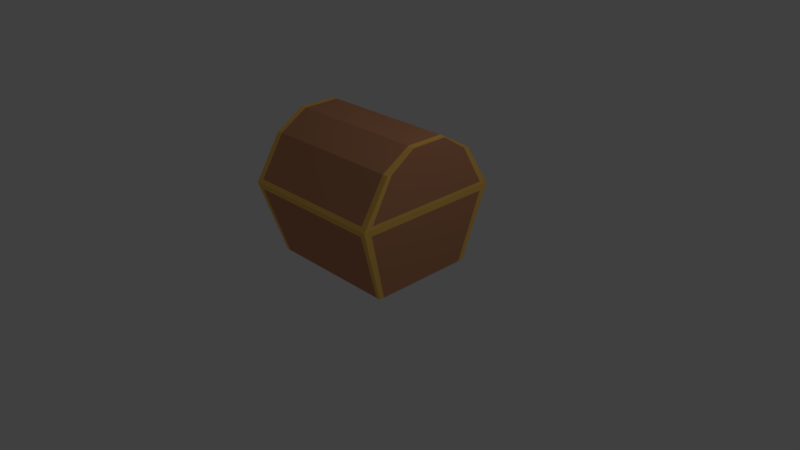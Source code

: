 # Source: chest.blend  (saved by Blender 2.77.0; exported with 4.5.12 LTS)
import bpy
from mathutils import Matrix  # noqa: F401  (used for matrix-valued properties, if any)

bpy.ops.wm.read_factory_settings(use_empty=True)
scene = bpy.context.scene
scene.name = 'Scene'

# ---- collections
col_collection_1 = bpy.data.collections.new('Collection 1'); scene.collection.children.link(col_collection_1)

# ---- materials (node trees are filled in below, after node groups)
mat_chest_base = bpy.data.materials.new('Chest Base')
mat_chest_base.alpha_threshold = 0.0
mat_chest_base.use_transparent_shadow = False
mat_chest_base.diffuse_color = (0.5972, 0.2747, 0.1441, 1.0)
mat_chest_base.roughness = 0.5
mat_chest_base.line_color = (0.0, 0.0, 0.0, 1.0)
mat_gold = bpy.data.materials.new('Gold')
mat_gold.alpha_threshold = 0.0
mat_gold.use_transparent_shadow = False
mat_gold.diffuse_color = (1.0, 0.5776, 0.1248, 1.0)
mat_gold.roughness = 0.5

# ---- material node trees

# ---- world
world_world = bpy.data.worlds.new('World'); scene.world = world_world
world_world.color = (0.05088, 0.05088, 0.05088)
world_world.use_sun_shadow = False
world_world.sun_shadow_jitter_overblur = 0.0
world_world.cycles.sampling_method = 'MANUAL'

# ---- cameras
cam_camera = bpy.data.cameras.new('Camera')
cam_camera.clip_end = 100.0
cam_camera.lens = 35.0
cam_camera.sensor_width = 32.0
cam_camera.sensor_height = 18.0
cam_camera.ortho_scale = 7.314
cam_camera.dof.focus_distance = 0.0
cam_camera.dof.aperture_fstop = 128.0

# ---- lights
light_lamp = bpy.data.lights.new('Lamp', 'POINT')
light_lamp.transmission_factor = 0.0
light_lamp.cutoff_distance = 30.0
light_lamp.energy = 100.0
light_lamp.shadow_buffer_clip_start = 1.001
light_lamp.shadow_soft_size = 0.1
light_lamp.shadow_maximum_resolution = 0.006
light_lamp.use_absolute_resolution = True

# ---- meshes
me_cube = bpy.data.meshes.new('Cube')
me_cube.from_pydata([(0.8927, 0.7015, 0.001262), (0.8927, -0.7015, 0.001262), (0.0, -0.7015, 0.001262), (0.0, 0.7015, 0.001262), (0.0, 1.0, 1.005), (0.0, -1.0, 1.006), (0.0, 1.0, 1.006), (0.0, -1.0, 1.005), (1.0, -1.0, 1.005), (1.0, 0.9043, 1.005), (0.0, -0.6387, 1.581), (0.0, 0.6387, 1.581), (0.0, -0.2507, 1.812), (0.0, 0.2737, 1.799), (0.8377, 0.7015, 0.001262), (0.8377, -0.7015, 0.001262), (1.0, 1.0, 1.005), (0.9216, 1.0, 1.005), (0.9216, -1.0, 1.005), (0.9216, 0.6387, 1.581), (0.9216, -0.6387, 1.581), (0.9216, 0.2507, 1.812), (0.9216, -0.2507, 1.812), (0.8927, 0.6344, 0.001262), (0.8927, -0.6344, 0.001262), (0.0, -0.6344, 0.001262), (0.0, 0.6344, 0.001262), (1.0, -0.9043, 1.005), (1.0, 0.5776, 1.581), (1.0, -0.5776, 1.581), (0.9216, 0.2267, 1.812), (0.9216, -0.2267, 1.812), (0.8377, -0.6344, 0.001262), (0.8377, 0.6344, 0.001262), (0.9216, 0.2737, 1.799), (0.9216, -0.2737, 1.799), (1.0, -0.2475, 1.799), (1.0, 0.2475, 1.799), (1.0, 1.0, 1.006), (0.9216, 1.0, 1.006), (0.9091, -0.8172, 1.005), (0.8571, -0.9036, 1.005), (1.0, -1.0, 1.006), (1.0, -0.9043, 1.006), (0.8571, 0.9036, 1.005), (0.9091, 0.9036, 1.005), (0.9091, 0.8172, 1.005), (0.9091, -0.9036, 1.005), (0.9216, -1.0, 1.006), (1.0, 0.9043, 1.006), (0.0, -0.9036, 1.005), (0.0, 0.9036, 1.005), (0.8443, -0.5968, 0.1025), (0.8063, -0.6599, 0.1025), (0.8063, 0.6599, 0.1025), (0.8443, 0.6599, 0.1025), (0.8443, 0.5967, 0.1025), (0.8443, -0.6599, 0.1025), (0.0, -0.6599, 0.1025), (0.0, 0.6599, 0.1025), (0.0, -0.9787, 0.933), (0.0, 0.9787, 0.933), (0.9923, 0.8851, 0.933), (0.9156, 0.9787, 0.933), (0.9156, -0.9787, 0.933), (0.9923, -0.8851, 0.933), (0.0, 0.9674, 1.058), (0.0, -0.9674, 1.058), (0.9216, -0.9674, 1.058), (0.9216, 0.9674, 1.058), (1.0, -0.8748, 1.058), (1.0, 0.8748, 1.058), (0.8927, -0.6344, 0.001262), (0.8927, -0.7015, 0.001262), (0.9923, 0.9787, 0.933), (1.0, 1.0, 1.005), (0.0, -0.9787, 0.933), (0.0, -1.0, 1.005), (1.0, -0.5776, 1.581), (1.0, -0.6387, 1.581), (1.0, -0.2267, 1.812), (1.0, -0.2507, 1.812), (1.0, -0.2737, 1.799), (1.0, 0.2737, 1.799), (1.0, 0.2507, 1.812), (0.8927, 0.7015, 0.001262), (0.8377, 0.7015, 0.001262), (0.8377, -0.7015, 0.001262), (1.0, 0.6387, 1.581), (0.9216, 0.6387, 1.581), (0.9216, -0.6387, 1.581), (0.9216, 0.2507, 1.812), (0.9216, -0.2507, 1.812), (0.9216, 0.2737, 1.799), (0.9216, -0.2267, 1.812), (0.9216, -0.2737, 1.799), (0.8927, 0.6344, 0.001262), (1.0, 0.9043, 1.005), (1.0, 0.5776, 1.581), (1.0, 0.2267, 1.812), (0.9216, 0.2267, 1.812), (1.0, -0.2475, 1.799), (1.0, 0.2475, 1.799), (1.0, -1.0, 1.005), (0.9216, -1.0, 1.005), (1.0, -0.9043, 1.005), (0.9923, 0.8851, 0.933), (0.9923, -0.9787, 0.933), (0.0, -0.9674, 1.058), (0.0, -1.0, 1.006), (0.9216, 1.0, 1.005), (0.9156, 0.9787, 0.933), (0.9156, -0.9787, 0.933), (0.9923, -0.8851, 0.933), (1.0, -0.9043, 1.006), (1.0, -1.0, 1.006), (1.0, 1.0, 1.006), (0.9216, 1.0, 1.006), (1.0, 0.9043, 1.006), (0.9216, -1.0, 1.006), (1.0, -0.9674, 1.058), (0.9216, -0.9674, 1.058), (0.9216, 0.9674, 1.058), (1.0, -0.8748, 1.058), (1.0, 0.9674, 1.058), (1.0, 0.8748, 1.058)], [], [(32, 15, 2, 25), (27, 8, 103, 105), (30, 31, 94, 100), (69, 66, 11, 19), (63, 14, 3, 61), (43, 49, 118, 114), (42, 43, 114, 115), (62, 23, 96, 106), (31, 12, 22), (22, 35, 95, 92), (34, 13, 21), (65, 62, 106, 113), (21, 30, 100, 91), (67, 68, 20, 10), (12, 35, 22), (24, 65, 113, 72), (9, 27, 105, 97), (31, 22, 92, 94), (24, 1, 15, 32), (0, 23, 33, 14), (23, 24, 32, 33), (64, 15, 87, 112), (8, 18, 104, 103), (34, 21, 91, 93), (49, 38, 116, 118), (21, 13, 30), (30, 13, 12, 31), (36, 37, 102, 101), (70, 71, 28, 29), (5, 48, 119, 109), (63, 17, 110, 111), (14, 33, 26, 3), (33, 32, 25, 26), (29, 28, 37, 36), (39, 69, 122, 117), (10, 20, 35, 12), (37, 28, 98, 102), (19, 11, 13, 34), (14, 63, 111, 86), (70, 29, 78, 123), (16, 17, 44, 45), (18, 8, 47, 41), (17, 4, 51, 44), (9, 16, 45, 46), (27, 9, 46, 40), (7, 18, 41, 50), (8, 27, 40, 47), (42, 48, 5, 6, 39, 38, 49, 43), (44, 51, 59, 54), (40, 46, 56, 52), (50, 41, 53, 58), (45, 44, 54, 55), (46, 45, 55, 56), (41, 47, 57, 53), (47, 40, 52, 57), (54, 59, 58, 53, 57, 52, 56, 55), (23, 62, 65, 24), (17, 16, 75, 110), (29, 36, 101, 78), (69, 19, 89, 122), (17, 63, 61, 4), (15, 64, 60, 2), (35, 20, 90, 95), (20, 68, 121, 90), (19, 34, 93, 89), (18, 7, 77, 104), (15, 1, 73, 87), (16, 9, 97, 75), (48, 42, 115, 119), (39, 6, 66, 69), (113, 105, 103, 107), (112, 104, 77, 76), (95, 82, 81, 92), (121, 120, 79, 90), (125, 124, 88, 98), (102, 83, 84, 99), (83, 93, 91, 84), (80, 94, 92, 81), (74, 85, 86, 111), (124, 122, 89, 88), (107, 103, 104, 112), (84, 91, 100, 99), (99, 100, 94, 80), (82, 101, 80, 81), (101, 102, 99, 80), (120, 123, 78, 79), (74, 75, 97, 106), (106, 97, 105, 113), (79, 78, 101, 82), (88, 89, 93, 83), (98, 88, 83, 102), (90, 79, 82, 95), (85, 74, 106, 96), (73, 107, 112, 87), (75, 74, 111, 110), (72, 113, 107, 73), (114, 118, 125, 123), (115, 114, 123, 120), (116, 117, 122, 124), (109, 119, 121, 108), (118, 116, 124, 125), (119, 115, 120, 121), (71, 70, 123, 125), (38, 39, 117, 116), (28, 71, 125, 98), (23, 0, 85, 96), (1, 24, 72, 73), (68, 67, 108, 121), (60, 64, 112, 76), (0, 14, 86, 85)])
me_cube.polygons.foreach_set('material_index', [0, 0, 1, 0, 0, 0, 0, 1, 0, 1, 0, 0, 1, 0, 0, 1, 0, 1, 0, 0, 0, 1, 0, 1, 0, 0, 0, 0, 0, 0, 1, 0, 0, 0, 1, 0, 1, 0, 1, 1, 0, 0, 0, 0, 0, 0, 0, 0, 0, 0, 0, 0, 0, 0, 0, 0, 0, 0, 1, 1, 1, 0, 1, 1, 1, 0, 0, 0, 0, 1, 1, 1, 1, 1, 1, 1, 1, 1, 1, 1, 1, 1, 1, 1, 1, 1, 1, 1, 1, 1, 1, 1, 1, 1, 1, 1, 1, 1, 1, 1, 1, 1, 1, 0, 1, 0, 0, 1, 0, 0])
me_cube.materials.append(mat_chest_base)
me_cube.materials.append(mat_gold)
me_cube.use_remesh_preserve_volume = False
me_cube.use_remesh_preserve_attributes = False
me_cube.use_mirror_vertex_groups = False
me_cube.update()
arm_armature = bpy.data.armatures.new('Armature')  # bones are not reproduced

# ---- objects
ob_armature = bpy.data.objects.new('Armature', arm_armature)
ob_cube = bpy.data.objects.new('Cube', me_cube)
ob_lamp = bpy.data.objects.new('Lamp', light_lamp)
ob_camera = bpy.data.objects.new('Camera', cam_camera)

# ---- transforms, parenting, visibility, modifiers, constraints
ob_armature.location = (0.0, 0.0, 0.0)
ob_armature.lineart.crease_threshold = 0.0
ob_cube.parent = ob_armature
ob_cube.location = (0.0, 0.0, 0.0)
ob_cube.lock_rotations_4d = False
ob_cube.empty_display_type = 'ARROWS'
ob_cube.lineart.crease_threshold = 0.0
_vg = ob_cube.vertex_groups.new(name='Base')
_vg.add([0, 1, 2, 3, 4, 7, 8, 9, 14, 15, 16, 17, 18, 23, 24, 25, 26, 27, 32, 33, 40, 41, 44, 45, 46, 47, 50, 51, 52, 53, 54, 55, 56, 57, 58, 59, 60, 61, 62, 63, 64, 65, 72, 73, 74, 75, 76, 77, 85, 86, 87, 96, 97, 103, 104, 105, 106, 107, 110, 111, 112, 113], 1.0, 'REPLACE')
_vg = ob_cube.vertex_groups.new(name='Pivot')
_vg.add([5, 6, 10, 11, 12, 13, 19, 20, 21, 22, 28, 29, 30, 31, 34, 35, 36, 37, 38, 39, 42, 43, 48, 49, 66, 67, 68, 69, 70, 71, 78, 79, 80, 81, 82, 83, 84, 88, 89, 90, 91, 92, 93, 94, 95, 98, 99, 100, 101, 102, 108, 109, 114, 115, 116, 117, 118, 119, 120, 121, 122, 123, 124, 125], 1.0, 'REPLACE')
_m = ob_cube.modifiers.new('Mirror', 'MIRROR')
_m.use_clip = True
_m = ob_cube.modifiers.new('Armature', 'ARMATURE')
_m.object = ob_armature
ob_lamp.location = (4.076, 1.005, 5.904)
ob_lamp.rotation_euler = (0.6503, 0.05522, 1.866)
ob_lamp.lock_rotations_4d = False
ob_lamp.empty_display_type = 'ARROWS'
ob_lamp.color = (0.0, 0.0, 0.0, 0.0)
ob_lamp.lineart.crease_threshold = 0.0
ob_camera.location = (7.481, -6.508, 5.344)
ob_camera.rotation_euler = (1.109, 0.01082, 0.8149)
ob_camera.lock_rotations_4d = False
ob_camera.empty_display_type = 'ARROWS'
ob_camera.color = (0.0, 0.0, 0.0, 0.0)
ob_camera.display_type = 'WIRE'
ob_camera.lineart.crease_threshold = 0.0

# ---- collection membership
col_collection_1.objects.link(ob_armature)
col_collection_1.objects.link(ob_cube)
col_collection_1.objects.link(ob_lamp)
col_collection_1.objects.link(ob_camera)

# ---- scene / render settings (as saved in the file)
scene.camera = ob_camera
scene.frame_start = 1; scene.frame_end = 250; scene.frame_set(1)
scene.render.engine = 'BLENDER_EEVEE_NEXT'
scene.render.resolution_percentage = 50
scene.render.dither_intensity = 0.0
scene.cycles.use_denoising = False
scene.cycles.samples = 128
scene.cycles.sampling_pattern = 'TABULATED_SOBOL'
scene.cycles.light_sampling_threshold = 0.0
scene.cycles.use_adaptive_sampling = False
scene.cycles.use_light_tree = False
scene.cycles.blur_glossy = 0.0
scene.cycles.sample_clamp_indirect = 0.0
scene.view_settings.view_transform = 'Standard'
bpy.context.view_layer.update()
